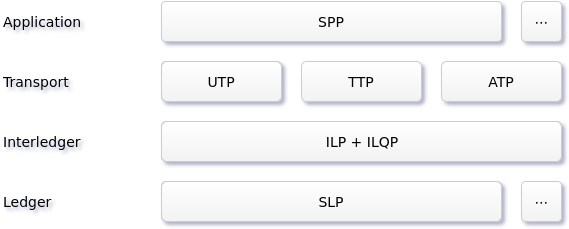

The diagram above was exported from draw.io. Its source (the exported page's mxGraphModel, read from the mxfile embedded in the PNG):
<mxGraphModel dx="2074" dy="1125" grid="1" gridSize="10" guides="1" tooltips="1" connect="1" arrows="1" fold="1" page="1" pageScale="1" pageWidth="640" pageHeight="300" background="#ffffff" math="0" shadow="0">
  <root>
    <mxCell id="0" />
    <mxCell id="1" parent="0" />
    <mxCell id="2" value="SLP" style="rounded=1;whiteSpace=wrap;html=1;arcSize=13;strokeColor=#CCCCCC;fillColor=#FFFFFF;gradientColor=#F2F2F2;fontFamily=Sans;fontSize=14;" vertex="1" parent="1">
      <mxGeometry x="200" y="220" width="340" height="40" as="geometry" />
    </mxCell>
    <mxCell id="3" value="SPP" style="rounded=1;whiteSpace=wrap;html=1;arcSize=10;strokeColor=#CCCCCC;fillColor=#FFFFFF;gradientColor=#F2F2F2;fontFamily=Sans;fontSize=14;" vertex="1" parent="1">
      <mxGeometry x="200" y="40" width="340" height="40" as="geometry" />
    </mxCell>
    <mxCell id="7" value="UTP" style="rounded=1;whiteSpace=wrap;html=1;arcSize=13;strokeColor=#CCCCCC;fillColor=#FFFFFF;gradientColor=#F2F2F2;fontFamily=Sans;fontSize=14;" vertex="1" parent="1">
      <mxGeometry x="200" y="100" width="120" height="40" as="geometry" />
    </mxCell>
    <mxCell id="39b6c62908bc9deb-9" value="Interledger" style="text;html=1;strokeColor=none;fillColor=none;align=left;verticalAlign=middle;whiteSpace=wrap;overflow=hidden;rounded=1;fontSize=14;fontFamily=Sans;" vertex="1" parent="1">
      <mxGeometry x="40" y="170" width="120" height="20" as="geometry" />
    </mxCell>
    <mxCell id="39b6c62908bc9deb-10" value="Ledger" style="text;html=1;strokeColor=none;fillColor=none;align=left;verticalAlign=middle;whiteSpace=wrap;overflow=hidden;rounded=1;fontSize=14;fontFamily=Sans;" vertex="1" parent="1">
      <mxGeometry x="40" y="230" width="120" height="20" as="geometry" />
    </mxCell>
    <mxCell id="39b6c62908bc9deb-11" value="Transport" style="text;html=1;strokeColor=none;fillColor=none;align=left;verticalAlign=middle;whiteSpace=wrap;overflow=hidden;rounded=1;fontSize=14;fontFamily=Sans;" vertex="1" parent="1">
      <mxGeometry x="40" y="110" width="120" height="20" as="geometry" />
    </mxCell>
    <mxCell id="39b6c62908bc9deb-12" value="Application" style="text;html=1;strokeColor=none;fillColor=none;align=left;verticalAlign=middle;whiteSpace=wrap;overflow=hidden;rounded=1;fontSize=14;fontFamily=Sans;" vertex="1" parent="1">
      <mxGeometry x="40" y="50" width="120" height="20" as="geometry" />
    </mxCell>
    <mxCell id="39b6c62908bc9deb-14" value="ILP + ILQP" style="rounded=1;whiteSpace=wrap;html=1;arcSize=13;strokeColor=#CCCCCC;fillColor=#FFFFFF;gradientColor=#F2F2F2;fontFamily=Sans;fontSize=14;" vertex="1" parent="1">
      <mxGeometry x="200" y="160" width="400" height="40" as="geometry" />
    </mxCell>
    <mxCell id="39b6c62908bc9deb-15" value="TTP" style="rounded=1;whiteSpace=wrap;html=1;arcSize=13;strokeColor=#CCCCCC;fillColor=#FFFFFF;gradientColor=#F2F2F2;fontFamily=Sans;fontSize=14;" vertex="1" parent="1">
      <mxGeometry x="340" y="100" width="120" height="40" as="geometry" />
    </mxCell>
    <mxCell id="39b6c62908bc9deb-16" value="ATP" style="rounded=1;whiteSpace=wrap;html=1;arcSize=13;strokeColor=#CCCCCC;fillColor=#FFFFFF;gradientColor=#F2F2F2;fontFamily=Sans;fontSize=14;" vertex="1" parent="1">
      <mxGeometry x="480" y="100" width="120" height="40" as="geometry" />
    </mxCell>
    <mxCell id="39b6c62908bc9deb-17" value="&lt;span&gt;⋯&lt;/span&gt;" style="rounded=1;whiteSpace=wrap;html=1;arcSize=10;strokeColor=#CCCCCC;fillColor=#FFFFFF;gradientColor=#F2F2F2;fontFamily=Sans;fontSize=14;" vertex="1" parent="1">
      <mxGeometry x="560" y="40" width="40" height="40" as="geometry" />
    </mxCell>
    <mxCell id="39b6c62908bc9deb-18" value="&lt;span&gt;⋯&lt;/span&gt;" style="rounded=1;whiteSpace=wrap;html=1;arcSize=10;strokeColor=#CCCCCC;fillColor=#FFFFFF;gradientColor=#F2F2F2;fontFamily=Sans;fontSize=14;" vertex="1" parent="1">
      <mxGeometry x="560" y="220" width="40" height="40" as="geometry" />
    </mxCell>
  </root>
</mxGraphModel>